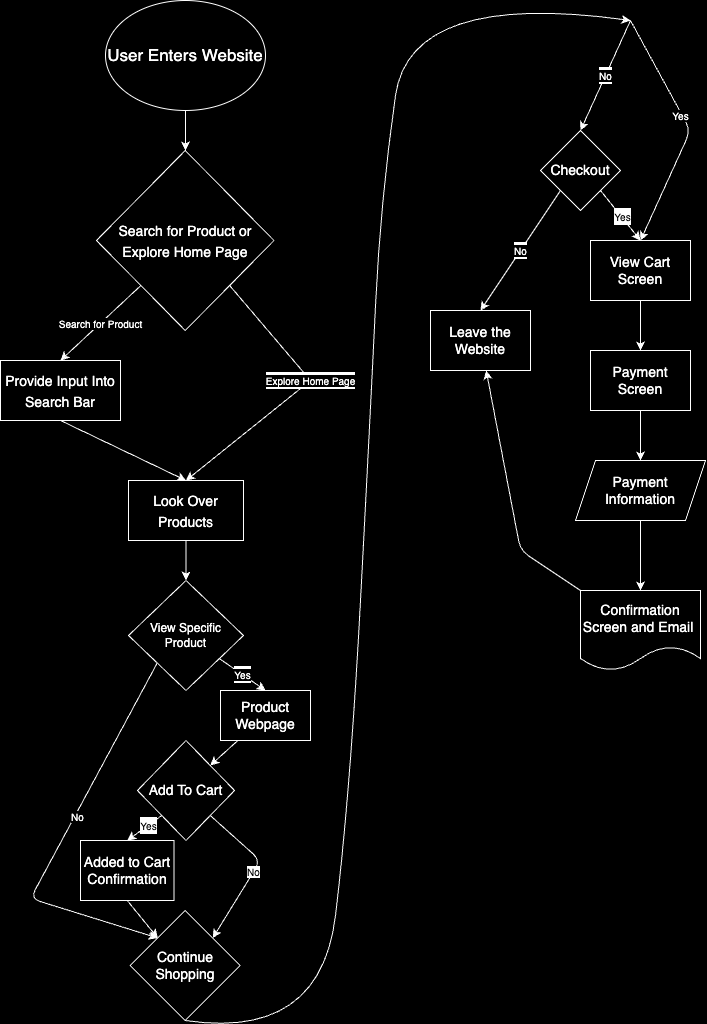

The diagram above was exported from draw.io. Its source (the exported page's mxGraphModel, read from the mxfile embedded in the PNG):
<mxGraphModel dx="1157" dy="858" grid="1" gridSize="10" guides="1" tooltips="1" connect="1" arrows="1" fold="1" page="1" pageScale="1" pageWidth="850" pageHeight="1100" background="#000000" math="0" shadow="0">
  <root>
    <mxCell id="0" />
    <mxCell id="1" parent="0" />
    <mxCell id="17" style="edgeStyle=none;html=1;exitX=0.5;exitY=1;exitDx=0;exitDy=0;entryX=0.5;entryY=0;entryDx=0;entryDy=0;fontSize=14;strokeColor=#FFFFFF;fillColor=#000000;" parent="1" source="6" target="7" edge="1">
      <mxGeometry relative="1" as="geometry" />
    </mxCell>
    <mxCell id="6" value="&lt;font color=&quot;#ffffff&quot; style=&quot;font-size: 14px;&quot;&gt;Provide Input Into Search Bar&lt;/font&gt;" style="rounded=0;whiteSpace=wrap;html=1;fontSize=17;strokeColor=#FFFFFF;fillColor=#000000;" parent="1" vertex="1">
      <mxGeometry x="10" y="380" width="120" height="60" as="geometry" />
    </mxCell>
    <mxCell id="20" value="" style="edgeStyle=none;html=1;fontSize=10;strokeColor=#FFFFFF;fillColor=#000000;" parent="1" source="7" target="19" edge="1">
      <mxGeometry relative="1" as="geometry" />
    </mxCell>
    <mxCell id="7" value="&lt;font color=&quot;#ffffff&quot; style=&quot;font-size: 14px;&quot;&gt;Look Over Products&lt;/font&gt;" style="rounded=0;whiteSpace=wrap;html=1;fontSize=17;strokeColor=#FFFFFF;fillColor=#000000;" parent="1" vertex="1">
      <mxGeometry x="138" y="500" width="115" height="60" as="geometry" />
    </mxCell>
    <mxCell id="15" value="" style="edgeStyle=none;html=1;fontSize=14;strokeColor=#FFFFFF;fillColor=#000000;" parent="1" source="12" target="13" edge="1">
      <mxGeometry relative="1" as="geometry" />
    </mxCell>
    <mxCell id="12" value="&lt;font color=&quot;#ffffff&quot;&gt;User Enters Website&lt;/font&gt;" style="ellipse;whiteSpace=wrap;html=1;fontSize=17;strokeColor=#FFFFFF;fillColor=#000000;" parent="1" vertex="1">
      <mxGeometry x="115" y="20" width="160" height="110" as="geometry" />
    </mxCell>
    <mxCell id="16" value="&lt;font style=&quot;background-color: rgb(0, 0, 0);&quot; color=&quot;#ffffff&quot;&gt;Search for Product&lt;/font&gt;" style="edgeStyle=none;html=1;exitX=0;exitY=1;exitDx=0;exitDy=0;entryX=0.5;entryY=0;entryDx=0;entryDy=0;fontSize=10;strokeColor=#FFFFFF;fillColor=#000000;" parent="1" source="13" target="6" edge="1">
      <mxGeometry relative="1" as="geometry" />
    </mxCell>
    <mxCell id="18" value="&lt;font color=&quot;#ffffff&quot; style=&quot;font-size: 10px; background-color: rgb(0, 0, 0);&quot;&gt;Explore Home Page&lt;/font&gt;" style="edgeStyle=none;html=1;exitX=1;exitY=1;exitDx=0;exitDy=0;entryX=0.5;entryY=0;entryDx=0;entryDy=0;fontSize=14;strokeColor=#FFFFFF;fillColor=#000000;" parent="1" source="13" target="7" edge="1">
      <mxGeometry x="-0.1228" relative="1" as="geometry">
        <Array as="points">
          <mxPoint x="320" y="400" />
        </Array>
        <mxPoint as="offset" />
      </mxGeometry>
    </mxCell>
    <mxCell id="13" value="&lt;font color=&quot;#ffffff&quot; style=&quot;font-size: 14px;&quot;&gt;Search for Product or Explore Home Page&lt;/font&gt;" style="rhombus;whiteSpace=wrap;html=1;fontSize=17;strokeColor=#FFFFFF;fillColor=#000000;" parent="1" vertex="1">
      <mxGeometry x="106" y="170" width="177.5" height="180" as="geometry" />
    </mxCell>
    <mxCell id="YNLPH_LSPH-RkSjGXE0F-22" value="&lt;font color=&quot;#ffffff&quot; style=&quot;font-size: 10px; background-color: rgb(0, 0, 0);&quot;&gt;Yes&lt;/font&gt;" style="edgeStyle=none;html=1;fontSize=14;entryX=0.5;entryY=0;entryDx=0;entryDy=0;strokeColor=#FFFFFF;fillColor=#000000;" parent="1" source="19" target="YNLPH_LSPH-RkSjGXE0F-30" edge="1">
      <mxGeometry x="0.0101" relative="1" as="geometry">
        <mxPoint x="270" y="710" as="targetPoint" />
        <mxPoint as="offset" />
      </mxGeometry>
    </mxCell>
    <mxCell id="YNLPH_LSPH-RkSjGXE0F-28" style="edgeStyle=none;html=1;exitX=0;exitY=1;exitDx=0;exitDy=0;entryX=0;entryY=0;entryDx=0;entryDy=0;fontSize=10;strokeColor=#FFFFFF;fillColor=#000000;" parent="1" source="19" target="21" edge="1">
      <mxGeometry relative="1" as="geometry">
        <Array as="points">
          <mxPoint x="40" y="918" />
        </Array>
      </mxGeometry>
    </mxCell>
    <mxCell id="YNLPH_LSPH-RkSjGXE0F-29" value="&lt;font style=&quot;background-color: rgb(0, 0, 0);&quot; color=&quot;#ffffff&quot;&gt;No&lt;/font&gt;" style="edgeLabel;html=1;align=center;verticalAlign=middle;resizable=0;points=[];fontSize=10;strokeColor=#FFFFFF;fillColor=#000000;" parent="YNLPH_LSPH-RkSjGXE0F-28" vertex="1" connectable="0">
      <mxGeometry x="-0.1336" y="2" relative="1" as="geometry">
        <mxPoint y="-1" as="offset" />
      </mxGeometry>
    </mxCell>
    <mxCell id="19" value="&lt;font color=&quot;#ffffff&quot; style=&quot;font-size: 12px;&quot;&gt;View Specific Product&lt;/font&gt;" style="rhombus;whiteSpace=wrap;html=1;fontSize=10;strokeColor=#FFFFFF;fillColor=#000000;" parent="1" vertex="1">
      <mxGeometry x="138" y="600" width="115" height="110" as="geometry" />
    </mxCell>
    <mxCell id="21" value="&lt;font color=&quot;#ffffff&quot;&gt;Continue Shopping&lt;/font&gt;" style="rhombus;whiteSpace=wrap;html=1;fontSize=14;strokeColor=#FFFFFF;fillColor=#000000;" parent="1" vertex="1">
      <mxGeometry x="139.75" y="930" width="110" height="110" as="geometry" />
    </mxCell>
    <mxCell id="YNLPH_LSPH-RkSjGXE0F-24" style="edgeStyle=none;html=1;exitX=0;exitY=1;exitDx=0;exitDy=0;entryX=0.5;entryY=0;entryDx=0;entryDy=0;fontSize=14;strokeColor=#FFFFFF;fillColor=#000000;" parent="1" source="YNLPH_LSPH-RkSjGXE0F-21" target="YNLPH_LSPH-RkSjGXE0F-23" edge="1">
      <mxGeometry relative="1" as="geometry">
        <Array as="points" />
      </mxGeometry>
    </mxCell>
    <mxCell id="YNLPH_LSPH-RkSjGXE0F-26" value="&lt;font style=&quot;font-size: 10px;&quot;&gt;Yes&lt;/font&gt;" style="edgeLabel;html=1;align=center;verticalAlign=middle;resizable=0;points=[];fontSize=14;strokeColor=#FFFFFF;fillColor=#000000;" parent="YNLPH_LSPH-RkSjGXE0F-24" vertex="1" connectable="0">
      <mxGeometry x="-0.2533" y="-1" relative="1" as="geometry">
        <mxPoint as="offset" />
      </mxGeometry>
    </mxCell>
    <mxCell id="YNLPH_LSPH-RkSjGXE0F-27" value="No" style="edgeStyle=none;html=1;exitX=1;exitY=1;exitDx=0;exitDy=0;entryX=1;entryY=0;entryDx=0;entryDy=0;fontSize=10;strokeColor=#FFFFFF;fillColor=#000000;" parent="1" source="YNLPH_LSPH-RkSjGXE0F-21" target="21" edge="1">
      <mxGeometry relative="1" as="geometry">
        <Array as="points">
          <mxPoint x="270" y="880" />
        </Array>
      </mxGeometry>
    </mxCell>
    <mxCell id="YNLPH_LSPH-RkSjGXE0F-21" value="&lt;font color=&quot;#ffffff&quot;&gt;Add To Cart&lt;/font&gt;" style="rhombus;whiteSpace=wrap;html=1;fontSize=14;strokeColor=#FFFFFF;fillColor=#000000;" parent="1" vertex="1">
      <mxGeometry x="147" y="760" width="97" height="100" as="geometry" />
    </mxCell>
    <mxCell id="YNLPH_LSPH-RkSjGXE0F-25" style="edgeStyle=none;html=1;exitX=0.5;exitY=1;exitDx=0;exitDy=0;entryX=0;entryY=0;entryDx=0;entryDy=0;fontSize=14;strokeColor=#FFFFFF;fillColor=#000000;" parent="1" source="YNLPH_LSPH-RkSjGXE0F-23" target="21" edge="1">
      <mxGeometry relative="1" as="geometry" />
    </mxCell>
    <mxCell id="YNLPH_LSPH-RkSjGXE0F-23" value="&lt;font color=&quot;#ffffff&quot; style=&quot;font-size: 14px;&quot;&gt;Added to Cart Confirmation&lt;/font&gt;" style="rounded=0;whiteSpace=wrap;html=1;fontSize=10;strokeColor=#FFFFFF;fillColor=#000000;" parent="1" vertex="1">
      <mxGeometry x="90" y="860" width="93.5" height="60" as="geometry" />
    </mxCell>
    <mxCell id="YNLPH_LSPH-RkSjGXE0F-31" style="edgeStyle=none;html=1;entryX=1;entryY=0;entryDx=0;entryDy=0;fontSize=14;strokeColor=#FFFFFF;fillColor=#000000;" parent="1" source="YNLPH_LSPH-RkSjGXE0F-30" target="YNLPH_LSPH-RkSjGXE0F-21" edge="1">
      <mxGeometry relative="1" as="geometry" />
    </mxCell>
    <mxCell id="YNLPH_LSPH-RkSjGXE0F-30" value="&lt;font color=&quot;#ffffff&quot; style=&quot;font-size: 14px;&quot;&gt;Product Webpage&lt;/font&gt;" style="rounded=0;whiteSpace=wrap;html=1;fontSize=10;strokeColor=#FFFFFF;fillColor=#000000;" parent="1" vertex="1">
      <mxGeometry x="230" y="710" width="90" height="50" as="geometry" />
    </mxCell>
    <mxCell id="YNLPH_LSPH-RkSjGXE0F-32" value="" style="curved=1;endArrow=classic;html=1;fontSize=14;exitX=0.5;exitY=1;exitDx=0;exitDy=0;strokeColor=#FFFFFF;fillColor=#000000;" parent="1" source="21" edge="1">
      <mxGeometry width="50" height="50" relative="1" as="geometry">
        <mxPoint x="560" y="820" as="sourcePoint" />
        <mxPoint x="640" y="40" as="targetPoint" />
        <Array as="points">
          <mxPoint x="330" y="1060" />
          <mxPoint x="360" y="810" />
          <mxPoint x="380" y="430" />
          <mxPoint x="390" y="220" />
          <mxPoint x="420" y="10" />
        </Array>
      </mxGeometry>
    </mxCell>
    <mxCell id="YNLPH_LSPH-RkSjGXE0F-33" value="" style="endArrow=classic;html=1;fontSize=14;entryX=0.5;entryY=0;entryDx=0;entryDy=0;strokeColor=#FFFFFF;fillColor=#000000;" parent="1" target="YNLPH_LSPH-RkSjGXE0F-39" edge="1">
      <mxGeometry width="50" height="50" relative="1" as="geometry">
        <mxPoint x="640" y="40" as="sourcePoint" />
        <mxPoint x="670" y="93.33333333333337" as="targetPoint" />
        <Array as="points">
          <mxPoint x="700" y="150" />
        </Array>
      </mxGeometry>
    </mxCell>
    <mxCell id="YNLPH_LSPH-RkSjGXE0F-35" value="&lt;font style=&quot;background-color: rgb(0, 0, 0);&quot; color=&quot;#ffffff&quot;&gt;Yes&lt;/font&gt;" style="edgeLabel;html=1;align=center;verticalAlign=middle;resizable=0;points=[];fontSize=10;strokeColor=#FFFFFF;fillColor=#000000;" parent="YNLPH_LSPH-RkSjGXE0F-33" vertex="1" connectable="0">
      <mxGeometry x="-0.1333" y="-2" relative="1" as="geometry">
        <mxPoint as="offset" />
      </mxGeometry>
    </mxCell>
    <mxCell id="YNLPH_LSPH-RkSjGXE0F-34" value="&lt;font color=&quot;#ffffff&quot; style=&quot;font-size: 10px; background-color: rgb(0, 0, 0);&quot;&gt;No&lt;/font&gt;" style="endArrow=classic;html=1;fontSize=14;entryX=0.5;entryY=0;entryDx=0;entryDy=0;strokeColor=#FFFFFF;fillColor=#000000;" parent="1" target="YNLPH_LSPH-RkSjGXE0F-36" edge="1">
      <mxGeometry width="50" height="50" relative="1" as="geometry">
        <mxPoint x="640" y="40" as="sourcePoint" />
        <mxPoint x="500" y="90" as="targetPoint" />
      </mxGeometry>
    </mxCell>
    <mxCell id="YNLPH_LSPH-RkSjGXE0F-38" value="&lt;font color=&quot;#ffffff&quot; style=&quot;font-size: 10px; background-color: rgb(0, 0, 0);&quot;&gt;No&lt;/font&gt;" style="edgeStyle=none;html=1;exitX=0;exitY=1;exitDx=0;exitDy=0;entryX=0.5;entryY=0;entryDx=0;entryDy=0;fontSize=14;strokeColor=#FFFFFF;fillColor=#000000;" parent="1" source="YNLPH_LSPH-RkSjGXE0F-36" target="YNLPH_LSPH-RkSjGXE0F-37" edge="1">
      <mxGeometry relative="1" as="geometry">
        <mxPoint x="530" y="330" as="targetPoint" />
      </mxGeometry>
    </mxCell>
    <mxCell id="YNLPH_LSPH-RkSjGXE0F-40" style="edgeStyle=none;html=1;exitX=1;exitY=1;exitDx=0;exitDy=0;entryX=0.5;entryY=0;entryDx=0;entryDy=0;fontSize=14;strokeColor=#FFFFFF;fillColor=#000000;" parent="1" source="YNLPH_LSPH-RkSjGXE0F-36" target="YNLPH_LSPH-RkSjGXE0F-39" edge="1">
      <mxGeometry relative="1" as="geometry" />
    </mxCell>
    <mxCell id="YNLPH_LSPH-RkSjGXE0F-42" value="&lt;font style=&quot;font-size: 10px;&quot;&gt;Yes&lt;/font&gt;" style="edgeLabel;html=1;align=center;verticalAlign=middle;resizable=0;points=[];fontSize=14;strokeColor=#FFFFFF;fillColor=#000000;" parent="YNLPH_LSPH-RkSjGXE0F-40" vertex="1" connectable="0">
      <mxGeometry x="0.0607" y="2" relative="1" as="geometry">
        <mxPoint x="-1" as="offset" />
      </mxGeometry>
    </mxCell>
    <mxCell id="YNLPH_LSPH-RkSjGXE0F-36" value="&lt;font color=&quot;#ffffff&quot; style=&quot;font-size: 14px;&quot;&gt;Checkout&lt;/font&gt;" style="rhombus;whiteSpace=wrap;html=1;fontSize=10;strokeColor=#FFFFFF;fillColor=#000000;" parent="1" vertex="1">
      <mxGeometry x="550" y="150" width="80" height="80" as="geometry" />
    </mxCell>
    <mxCell id="YNLPH_LSPH-RkSjGXE0F-37" value="&lt;font color=&quot;#ffffff&quot;&gt;Leave the Website&lt;/font&gt;" style="rounded=0;whiteSpace=wrap;html=1;fontSize=14;strokeColor=#FFFFFF;fillColor=#000000;" parent="1" vertex="1">
      <mxGeometry x="440" y="330" width="100" height="60" as="geometry" />
    </mxCell>
    <mxCell id="YNLPH_LSPH-RkSjGXE0F-44" value="" style="edgeStyle=none;html=1;fontSize=14;strokeColor=#FFFFFF;fillColor=#000000;" parent="1" source="YNLPH_LSPH-RkSjGXE0F-39" target="YNLPH_LSPH-RkSjGXE0F-43" edge="1">
      <mxGeometry relative="1" as="geometry" />
    </mxCell>
    <mxCell id="YNLPH_LSPH-RkSjGXE0F-39" value="&lt;font color=&quot;#ffffff&quot; style=&quot;font-size: 14px;&quot;&gt;View Cart Screen&lt;/font&gt;" style="rounded=0;whiteSpace=wrap;html=1;fontSize=10;strokeColor=#FFFFFF;fillColor=#000000;" parent="1" vertex="1">
      <mxGeometry x="600" y="260" width="100" height="60" as="geometry" />
    </mxCell>
    <mxCell id="YNLPH_LSPH-RkSjGXE0F-47" value="" style="edgeStyle=none;html=1;fontSize=14;strokeColor=#FFFFFF;fillColor=#000000;" parent="1" source="YNLPH_LSPH-RkSjGXE0F-43" target="YNLPH_LSPH-RkSjGXE0F-45" edge="1">
      <mxGeometry relative="1" as="geometry" />
    </mxCell>
    <mxCell id="YNLPH_LSPH-RkSjGXE0F-43" value="&lt;font color=&quot;#ffffff&quot; style=&quot;font-size: 14px;&quot;&gt;Payment Screen&lt;/font&gt;" style="rounded=0;whiteSpace=wrap;html=1;fontSize=10;strokeColor=#FFFFFF;fillColor=#000000;" parent="1" vertex="1">
      <mxGeometry x="600" y="370" width="100" height="60" as="geometry" />
    </mxCell>
    <mxCell id="YNLPH_LSPH-RkSjGXE0F-49" value="" style="edgeStyle=none;html=1;fontSize=14;strokeColor=#FFFFFF;fillColor=#000000;" parent="1" source="YNLPH_LSPH-RkSjGXE0F-45" target="YNLPH_LSPH-RkSjGXE0F-48" edge="1">
      <mxGeometry relative="1" as="geometry" />
    </mxCell>
    <mxCell id="YNLPH_LSPH-RkSjGXE0F-45" value="&lt;font color=&quot;#ffffff&quot;&gt;Payment Information&lt;/font&gt;" style="shape=parallelogram;perimeter=parallelogramPerimeter;whiteSpace=wrap;html=1;fixedSize=1;fontSize=14;strokeColor=#FFFFFF;fillColor=#000000;" parent="1" vertex="1">
      <mxGeometry x="585" y="480" width="130" height="60" as="geometry" />
    </mxCell>
    <mxCell id="YNLPH_LSPH-RkSjGXE0F-50" style="edgeStyle=none;html=1;fontSize=14;strokeColor=#FFFFFF;fillColor=#000000;" parent="1" source="YNLPH_LSPH-RkSjGXE0F-48" target="YNLPH_LSPH-RkSjGXE0F-37" edge="1">
      <mxGeometry relative="1" as="geometry">
        <mxPoint x="530" y="390" as="targetPoint" />
        <Array as="points">
          <mxPoint x="530" y="570" />
        </Array>
      </mxGeometry>
    </mxCell>
    <mxCell id="YNLPH_LSPH-RkSjGXE0F-48" value="&lt;font color=&quot;#ffffff&quot;&gt;Confirmation Screen and Email&amp;nbsp;&lt;/font&gt;" style="shape=document;whiteSpace=wrap;html=1;boundedLbl=1;fontSize=14;strokeColor=#FFFFFF;fillColor=#000000;" parent="1" vertex="1">
      <mxGeometry x="590" y="610" width="120" height="80" as="geometry" />
    </mxCell>
  </root>
</mxGraphModel>